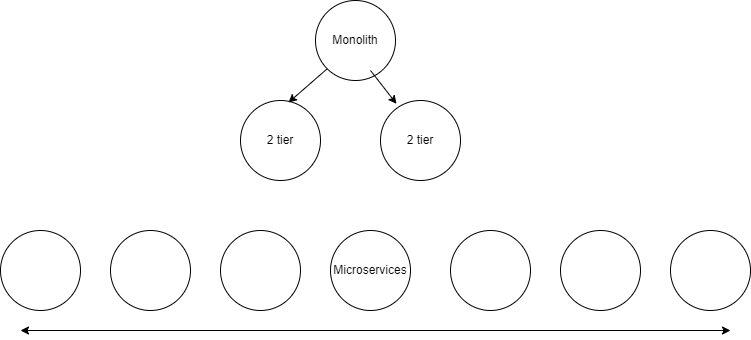

The diagram above was exported from draw.io. Its source (the exported page's mxGraphModel, read from the mxfile embedded in the PNG):
<mxGraphModel dx="794" dy="462" grid="0" gridSize="10" guides="1" tooltips="1" connect="1" arrows="1" fold="1" page="1" pageScale="1" pageWidth="850" pageHeight="1100" background="#ffffff" math="0" shadow="0">
  <root>
    <mxCell id="0" />
    <mxCell id="1" parent="0" />
    <mxCell id="rJLRgukHYvvQY98bZQ_F-1" value="Monolith" style="ellipse;whiteSpace=wrap;html=1;aspect=fixed;" parent="1" vertex="1">
      <mxGeometry x="345" y="10" width="80" height="80" as="geometry" />
    </mxCell>
    <mxCell id="rJLRgukHYvvQY98bZQ_F-2" value="2 tier" style="ellipse;whiteSpace=wrap;html=1;aspect=fixed;" parent="1" vertex="1">
      <mxGeometry x="270" y="110" width="80" height="80" as="geometry" />
    </mxCell>
    <mxCell id="rJLRgukHYvvQY98bZQ_F-3" value="2 tier" style="ellipse;whiteSpace=wrap;html=1;aspect=fixed;" parent="1" vertex="1">
      <mxGeometry x="410" y="110" width="80" height="80" as="geometry" />
    </mxCell>
    <mxCell id="rJLRgukHYvvQY98bZQ_F-4" value="" style="ellipse;whiteSpace=wrap;html=1;aspect=fixed;" parent="1" vertex="1">
      <mxGeometry x="30" y="240" width="80" height="80" as="geometry" />
    </mxCell>
    <mxCell id="rJLRgukHYvvQY98bZQ_F-5" value="" style="ellipse;whiteSpace=wrap;html=1;aspect=fixed;" parent="1" vertex="1">
      <mxGeometry x="140" y="240" width="80" height="80" as="geometry" />
    </mxCell>
    <mxCell id="rJLRgukHYvvQY98bZQ_F-6" value="" style="ellipse;whiteSpace=wrap;html=1;aspect=fixed;" parent="1" vertex="1">
      <mxGeometry x="250" y="240" width="80" height="80" as="geometry" />
    </mxCell>
    <mxCell id="rJLRgukHYvvQY98bZQ_F-7" value="Microservices" style="ellipse;whiteSpace=wrap;html=1;aspect=fixed;" parent="1" vertex="1">
      <mxGeometry x="360" y="240" width="80" height="80" as="geometry" />
    </mxCell>
    <mxCell id="rJLRgukHYvvQY98bZQ_F-8" value="" style="ellipse;whiteSpace=wrap;html=1;aspect=fixed;" parent="1" vertex="1">
      <mxGeometry x="480" y="240" width="80" height="80" as="geometry" />
    </mxCell>
    <mxCell id="rJLRgukHYvvQY98bZQ_F-9" value="" style="ellipse;whiteSpace=wrap;html=1;aspect=fixed;" parent="1" vertex="1">
      <mxGeometry x="590" y="240" width="80" height="80" as="geometry" />
    </mxCell>
    <mxCell id="rJLRgukHYvvQY98bZQ_F-10" value="" style="ellipse;whiteSpace=wrap;html=1;aspect=fixed;" parent="1" vertex="1">
      <mxGeometry x="700" y="240" width="80" height="80" as="geometry" />
    </mxCell>
    <mxCell id="rJLRgukHYvvQY98bZQ_F-11" value="" style="endArrow=classic;html=1;rounded=0;entryX=0.2;entryY=0.042;entryDx=0;entryDy=0;entryPerimeter=0;" parent="1" target="rJLRgukHYvvQY98bZQ_F-3" edge="1">
      <mxGeometry width="50" height="50" relative="1" as="geometry">
        <mxPoint x="400" y="80" as="sourcePoint" />
        <mxPoint x="440" y="110" as="targetPoint" />
      </mxGeometry>
    </mxCell>
    <mxCell id="rJLRgukHYvvQY98bZQ_F-12" value="" style="endArrow=classic;html=1;rounded=0;entryX=0.6;entryY=0.025;entryDx=0;entryDy=0;entryPerimeter=0;exitX=0;exitY=1;exitDx=0;exitDy=0;" parent="1" source="rJLRgukHYvvQY98bZQ_F-1" target="rJLRgukHYvvQY98bZQ_F-2" edge="1">
      <mxGeometry width="50" height="50" relative="1" as="geometry">
        <mxPoint x="280" y="60" as="sourcePoint" />
        <mxPoint x="306" y="93.36000000000001" as="targetPoint" />
        <Array as="points" />
      </mxGeometry>
    </mxCell>
    <mxCell id="rJLRgukHYvvQY98bZQ_F-16" value="" style="endArrow=classic;startArrow=classic;html=1;rounded=0;" parent="1" edge="1">
      <mxGeometry width="50" height="50" relative="1" as="geometry">
        <mxPoint x="50" y="340" as="sourcePoint" />
        <mxPoint x="760" y="340" as="targetPoint" />
      </mxGeometry>
    </mxCell>
  </root>
</mxGraphModel>